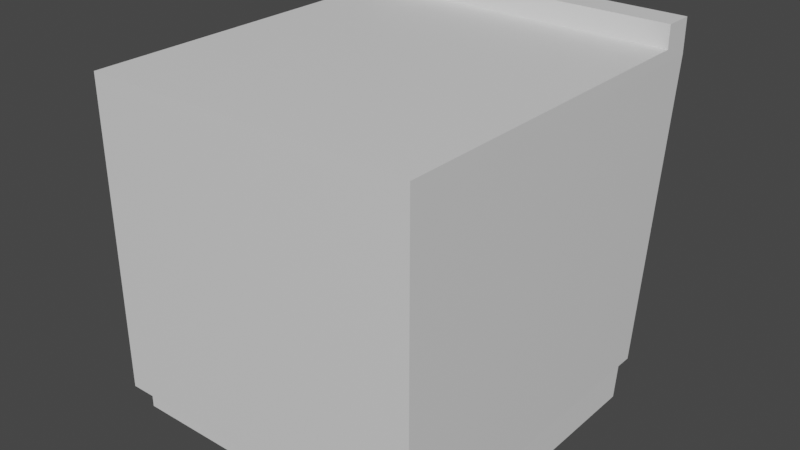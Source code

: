 # Source: c1.blend  (saved by Blender 3.2.14; exported with 4.5.12 LTS)
import bpy
from mathutils import Matrix  # noqa: F401  (used for matrix-valued properties, if any)

bpy.ops.wm.read_factory_settings(use_empty=True)
scene = bpy.context.scene
scene.name = 'Scene'

# ---- collections
col_collection = bpy.data.collections.new('Collection'); scene.collection.children.link(col_collection)

# ---- materials (node trees are filled in below, after node groups)
mat_desk1 = bpy.data.materials.new('Desk1')
mat_desk1.alpha_threshold = 0.0
mat_desk1.use_transparent_shadow = False
mat_desk1.line_color = (0.0, 0.0, 0.0, 1.0)
mat_desk2 = bpy.data.materials.new('Desk2')
mat_desk2.use_transparent_shadow = False
mat_desk3 = bpy.data.materials.new('Desk3')
mat_desk3.use_transparent_shadow = False

# ---- material node trees
mat_desk1.use_nodes = True; mat_desk1.node_tree.nodes.clear()
_N = mat_desk1.node_tree.nodes; _L = mat_desk1.node_tree.links
n0 = _N.new('ShaderNodeOutputMaterial'); n0.name = 'Material Output'; n0.location = (300, 300)
n1 = _N.new('ShaderNodeBsdfPrincipled'); n1.name = 'Principled BSDF'; n1.location = (10, 300)
n1.distribution = 'GGX'
n1.subsurface_method = 'RANDOM_WALK_SKIN'
n1.inputs[2].default_value = 0.4
n1.inputs[3].default_value = 1.45
n1.inputs[27].default_value = (0.0, 0.0, 0.0, 1.0)
n1.inputs[28].default_value = 1.0
_L.new(n1.outputs[0], n0.inputs[0])
n0.is_active_output = True
mat_desk2.use_nodes = True; mat_desk2.node_tree.nodes.clear()
_N = mat_desk2.node_tree.nodes; _L = mat_desk2.node_tree.links
n0 = _N.new('ShaderNodeBsdfPrincipled'); n0.name = 'Principled BSDF'; n0.location = (10, 300)
n0.distribution = 'GGX'
n0.subsurface_method = 'RANDOM_WALK_SKIN'
n0.inputs[3].default_value = 1.45
n0.inputs[27].default_value = (0.0, 0.0, 0.0, 1.0)
n0.inputs[28].default_value = 1.0
n1 = _N.new('ShaderNodeOutputMaterial'); n1.name = 'Material Output'; n1.location = (300, 300)
_L.new(n0.outputs[0], n1.inputs[0])
n1.is_active_output = True
mat_desk3.use_nodes = True; mat_desk3.node_tree.nodes.clear()
_N = mat_desk3.node_tree.nodes; _L = mat_desk3.node_tree.links
n0 = _N.new('ShaderNodeBsdfPrincipled'); n0.name = 'Principled BSDF'; n0.location = (10, 300)
n0.distribution = 'GGX'
n0.subsurface_method = 'RANDOM_WALK_SKIN'
n0.inputs[3].default_value = 1.45
n0.inputs[27].default_value = (0.0, 0.0, 0.0, 1.0)
n0.inputs[28].default_value = 1.0
n1 = _N.new('ShaderNodeOutputMaterial'); n1.name = 'Material Output'; n1.location = (300, 300)
_L.new(n0.outputs[0], n1.inputs[0])
n1.is_active_output = True

# ---- world
world_world = bpy.data.worlds.new('World'); scene.world = world_world
world_world.use_nodes = True; world_world.node_tree.nodes.clear()
_N = world_world.node_tree.nodes; _L = world_world.node_tree.links
n0 = _N.new('ShaderNodeOutputWorld'); n0.name = 'World Output'; n0.location = (300, 300)
n1 = _N.new('ShaderNodeBackground'); n1.name = 'Background'; n1.location = (10, 300)
n1.inputs[0].default_value = (0.05088, 0.05088, 0.05088, 1.0)
_L.new(n1.outputs[0], n0.inputs[0])
n0.is_active_output = True
world_world.color = (0.05088, 0.05088, 0.05088)
world_world.use_sun_shadow = False
world_world.sun_shadow_jitter_overblur = 0.0

# ---- meshes
me_cube_001 = bpy.data.meshes.new('Cube.001')
me_cube_001.from_pydata([(1.0, 1.0, 2.025), (1.0, -1.0, 2.025), (-1.276, 1.0, 2.025), (-1.276, -1.0, 2.025), (-1.095, -1.0, 2.025), (-1.095, 1.0, 2.025), (-1.095, -1.0, 2.228), (-1.276, -1.0, 2.228), (-1.276, 1.0, 2.228), (-1.095, 1.0, 2.228), (-1.095, 1.0, 2.093), (1.0, 1.0, 2.093), (-1.095, -1.0, 2.093), (1.0, -1.0, 2.093)], [], [(3, 4, 6, 7), (1, 0, 11, 13), (9, 8, 7, 6), (4, 5, 9, 6), (2, 3, 7, 8), (5, 2, 8, 9), (11, 10, 12, 13), (4, 1, 13, 12), (0, 5, 10, 11), (5, 4, 12, 10)])
me_cube_001.polygons.foreach_set('material_index', [1, 1, 1, 1, 1, 1, 1, 1, 1, 1])
_uv = me_cube_001.uv_layers.new(name='UVMap')
_uv.uv.foreach_set('vector', [0.0, 0.7335, 0.06335, 0.7335, 0.06335, 0.8043, 0.0, 0.8043, 0.9763, 0.0, 0.9763, 0.7001, 0.9525, 0.7001, 0.9525, 0.0, 0.8417, 0.0, 0.9051, 0.0, 0.9051, 0.7001, 0.8417, 0.7001, 0.7709, 0.0, 0.7709, 0.7001, 0.7001, 0.7001, 0.7001, 0.0, 0.8417, 0.0, 0.8417, 0.7001, 0.7709, 0.7001, 0.7709, 0.0, 0.7001, 0.7001, 0.7634, 0.7001, 0.7634, 0.7709, 0.7001, 0.7709, 0.7001, 0.0, 0.7001, 0.7335, 0.0, 0.7335, 0.0, 0.0, 0.9525, 0.0, 0.9525, 0.7335, 0.9288, 0.7335, 0.9288, 0.0, 0.9288, 0.0, 0.9288, 0.7335, 0.9051, 0.7335, 0.9051, 0.0, 1.0, 0.0, 1.0, 0.7001, 0.9763, 0.7001, 0.9763, 0.0])
me_cube_001.materials.append(mat_desk1)
me_cube_001.materials.append(mat_desk2)
me_cube_001.use_mirror_vertex_groups = False
me_cube_001.update()
me_cube_003 = bpy.data.meshes.new('Cube.003')
me_cube_003.from_pydata([(1.0, 1.0, 2.025), (1.0, -1.0, 2.025), (-1.276, 1.0, 2.025), (-1.276, -1.0, 2.025), (-1.095, -1.0, 2.025), (-1.095, 1.0, 2.025), (1.0, 1.0, 0.224), (-1.027, -1.0, 0.224), (1.0, -1.0, 0.224), (-1.027, 1.0, 0.224), (-0.8465, 1.0, 0.224), (-0.8465, -1.0, 0.224), (0.8937, 1.0, 0.224), (0.8937, -1.0, 0.224), (-0.9212, 1.0, 0.224), (-0.8465, 1.0, 0.224), (-0.8465, -1.0, 0.224), (-0.9212, -1.0, 0.224)], [], [(11, 4, 3, 7), (6, 0, 1, 8), (10, 5, 0, 6), (7, 3, 2, 9), (9, 2, 5, 10), (8, 1, 4, 11), (13, 8, 11, 16), (14, 9, 10, 15), (17, 7, 9, 14), (15, 10, 6, 12), (12, 6, 8, 13), (16, 11, 7, 17)])
_uv = me_cube_003.uv_layers.new(name='UVMap')
_uv.uv.foreach_set('vector', [0.0, 0.4318, 0.4212, 0.49, 0.4212, 0.5323, 0.0, 0.4741, 0.8465, 1.0, 0.4252, 1.0, 0.4252, 0.5323, 0.8465, 0.5323, 0.4212, 0.1006, 0.8425, 0.04232, 0.8425, 0.5323, 0.4212, 0.5323, 0.4252, 1.0, 0.0, 1.0, 0.0, 0.5323, 0.4252, 0.5323, 0.4212, 0.05823, 0.8425, 0.0, 0.8425, 0.04232, 0.4212, 0.1006, 2.98e-08, 0.0, 0.4212, 0.0, 0.4212, 0.49, 0.0, 0.4318, 0.8922, 0.4069, 0.8922, 0.4318, 0.8922, 0.0, 0.8922, 0.0, 0.4252, 0.5323, 0.4252, 0.5323, 0.4252, 0.5323, 0.4252, 0.5323, 0.8673, 0.4677, 0.8425, 0.4677, 0.8425, 0.0, 0.8673, 0.0, 0.8922, 0.0, 0.8922, 0.0, 0.8922, 0.4318, 0.8922, 0.4069, 0.8673, 0.0, 0.8922, 0.0, 0.8922, 0.4677, 0.8673, 0.4677, 0.4252, 0.5323, 0.4252, 0.5323, 0.4252, 0.5323, 0.4252, 0.5323])
me_cube_003.materials.append(mat_desk1)
me_cube_003.use_mirror_vertex_groups = False
me_cube_003.update()
me_cube_004 = bpy.data.meshes.new('Cube.004')
me_cube_004.from_pydata([(-0.819, -1.0, 0.02546), (0.8937, 1.0, 0.02546), (0.8937, -1.0, 0.02546), (-0.8937, 1.0, 0.02546), (-0.8937, -1.0, 0.02546), (-0.819, 1.0, 0.02546), (0.8937, 1.0, 0.224), (0.8937, -1.0, 0.224), (-0.9212, 1.0, 0.224), (-0.8465, 1.0, 0.224), (-0.8465, -1.0, 0.224), (-0.9212, -1.0, 0.224)], [], [(0, 10, 11, 4), (5, 1, 2, 0), (3, 5, 0, 4), (1, 6, 7, 2), (5, 9, 6, 1), (4, 11, 8, 3), (3, 8, 9, 5), (2, 7, 10, 0)])
_uv = me_cube_004.uv_layers.new(name='UVMap')
_uv.uv.foreach_set('vector', [1.0, 0.03954, 0.9231, 0.02892, 0.9231, 0.0, 1.0, 0.01062, 0.02892, 0.0, 0.6918, 1.192e-07, 0.6918, 0.7741, 0.02892, 0.7741, 5.96e-08, 0.0, 0.02892, 0.0, 0.02892, 0.7741, 0.0, 0.7741, 0.8463, 0.7741, 0.7694, 0.7741, 0.7694, 0.0, 0.8463, 0.0, 0.8463, 0.03954, 0.9231, 0.02892, 0.9231, 0.7024, 0.8463, 0.7024, 0.7694, 0.7741, 0.6918, 0.7741, 0.6918, 0.0, 0.7694, 0.0, 0.8463, 0.01062, 0.9231, 0.0, 0.9231, 0.02892, 0.8463, 0.03954, 1.0, 0.7024, 0.9231, 0.7024, 0.9231, 0.02892, 1.0, 0.03954])
me_cube_004.materials.append(mat_desk3)
me_cube_004.use_mirror_vertex_groups = False
me_cube_004.update()

# ---- objects
ob_top = bpy.data.objects.new('Top', me_cube_001)
ob_middle = bpy.data.objects.new('Middle', me_cube_003)
ob_bottom = bpy.data.objects.new('Bottom', me_cube_004)

# ---- transforms, parenting, visibility, modifiers, constraints
ob_top.location = (0.0, 0.0, 0.0)
ob_top.rotation_euler = (0.0, -0.0, -1.571)
ob_top.lock_rotations_4d = False
ob_top.empty_display_type = 'ARROWS'
ob_top.lineart.crease_threshold = 0.0
ob_middle.location = (0.0, 0.0, 0.0)
ob_middle.rotation_euler = (0.0, -0.0, -1.571)
ob_middle.lock_rotations_4d = False
ob_middle.empty_display_type = 'ARROWS'
ob_middle.lineart.crease_threshold = 0.0
ob_bottom.location = (0.0, 0.0, 0.0)
ob_bottom.rotation_euler = (0.0, -0.0, -1.571)
ob_bottom.lock_rotations_4d = False
ob_bottom.empty_display_type = 'ARROWS'
ob_bottom.lineart.crease_threshold = 0.0

# ---- collection membership
col_collection.objects.link(ob_top)
col_collection.objects.link(ob_middle)
col_collection.objects.link(ob_bottom)

# ---- scene / render settings (as saved in the file)
scene.frame_start = 1; scene.frame_end = 250; scene.frame_set(1)
scene.render.engine = 'BLENDER_EEVEE_NEXT'
scene.cycles.sampling_pattern = 'TABULATED_SOBOL'
scene.cycles.use_light_tree = False
scene.view_settings.view_transform = 'Filmic'
bpy.context.view_layer.update()

# ---- added for rendering (the .blend has no active camera and no usable light): camera, sun
cam_auto = bpy.data.cameras.new('AutoCamera')
cam_auto.lens = 50.0
cam_auto.sensor_width = 36.0
cam_auto.clip_end = 1000.0
ob_auto_camera = bpy.data.objects.new('AutoCamera', cam_auto)
scene.collection.objects.link(ob_auto_camera)
ob_auto_camera.location = (3.46591, -4.02086, 3.89936)
ob_auto_camera.rotation_euler = (1.09748, -7.21219e-08, 0.694738)
scene.camera = ob_auto_camera
light_auto_sun = bpy.data.lights.new('AutoSun', 'SUN')
light_auto_sun.energy = 3.0
light_auto_sun.angle = 0.0523599
ob_auto_sun = bpy.data.objects.new('AutoSun', light_auto_sun)
scene.collection.objects.link(ob_auto_sun)
ob_auto_sun.rotation_euler = (0.872665, 0.174533, 0.523599)
bpy.context.view_layer.update()
